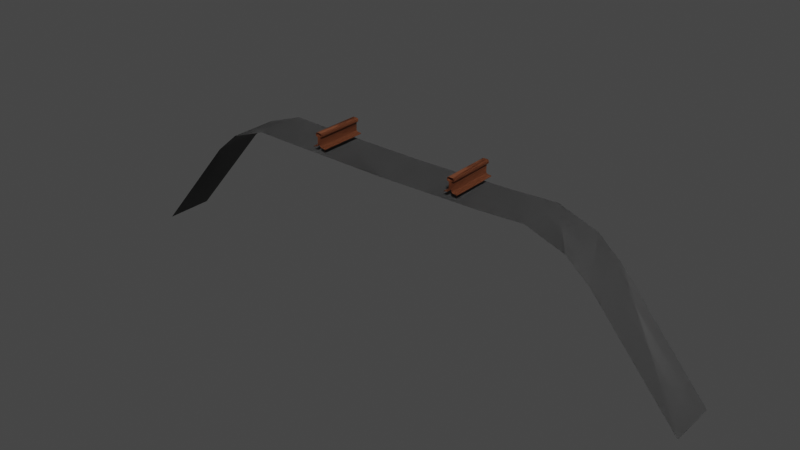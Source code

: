 # Source: visualtrack.blend  (saved by Blender 4.3.34; exported with 4.5.12 LTS)
import bpy
from mathutils import Matrix  # noqa: F401  (used for matrix-valued properties, if any)

bpy.ops.wm.read_factory_settings(use_empty=True)
scene = bpy.context.scene
scene.name = 'Scene'

# ---- materials (node trees are filled in below, after node groups)
mat_ballast = bpy.data.materials.new('Ballast')
mat_rail = bpy.data.materials.new('rail')

# ---- material node trees
mat_ballast.use_nodes = True; mat_ballast.node_tree.nodes.clear()
_N = mat_ballast.node_tree.nodes; _L = mat_ballast.node_tree.links
n0 = _N.new('ShaderNodeBsdfPrincipled'); n0.name = 'Principled BSDF'; n0.location = (10, 300)
n0.inputs[0].default_value = (0.09824, 0.09824, 0.09824, 1.0)
n1 = _N.new('ShaderNodeOutputMaterial'); n1.name = 'Material Output'; n1.location = (300, 300)
_L.new(n0.outputs[0], n1.inputs[0])
n1.is_active_output = True
mat_rail.use_nodes = True; mat_rail.node_tree.nodes.clear()
_N = mat_rail.node_tree.nodes; _L = mat_rail.node_tree.links
n0 = _N.new('ShaderNodeBsdfPrincipled'); n0.name = 'Principled BSDF'; n0.location = (10, 300)
n0.inputs[0].default_value = (0.1981, 0.0648, 0.02843, 1.0)
n1 = _N.new('ShaderNodeOutputMaterial'); n1.name = 'Material Output'; n1.location = (300, 300)
_L.new(n0.outputs[0], n1.inputs[0])
n1.is_active_output = True

# ---- world
world_world = bpy.data.worlds.new('World'); scene.world = world_world
world_world.use_nodes = True; world_world.node_tree.nodes.clear()
_N = world_world.node_tree.nodes; _L = world_world.node_tree.links
n0 = _N.new('ShaderNodeOutputWorld'); n0.name = 'World Output'; n0.location = (300, 300)
n1 = _N.new('ShaderNodeBackground'); n1.name = 'Background'; n1.location = (10, 300)
n1.inputs[0].default_value = (0.05088, 0.05088, 0.05088, 1.0)
_L.new(n1.outputs[0], n0.inputs[0])
n0.is_active_output = True
world_world.color = (0.05088, 0.05088, 0.05088)
world_world.use_sun_shadow = False
world_world.sun_shadow_jitter_overblur = 0.0

# ---- meshes
me_1 = bpy.data.meshes.new('1')
me_1.from_pydata([(3.028, -1.579, 0.0), (3.029, -1.584, 0.5), (2.145, -0.5417, 0.0), (2.146, -0.5458, 0.5), (1.899, -0.3308, 0.0), (1.901, -0.3349, 0.5), (1.505, -0.1901, 0.0), (1.507, -0.194, 0.5), (1.043, -0.2103, 0.0), (1.045, -0.214, 0.5), (0.0003164, -0.221, 0.0), (0.001509, -0.2243, 0.5), (-1.043, -0.2046, 0.0), (-1.041, -0.2075, 0.5), (-1.505, -0.1919, 0.0), (-1.503, -0.1946, 0.5), (-1.899, -0.3331, 0.0), (-1.897, -0.3356, 0.5), (-2.143, -0.5443, 0.0), (-2.142, -0.5467, 0.5), (-3.026, -1.583, 0.0), (-3.025, -1.585, 0.5), (3.028, -1.579, 0.0), (3.029, -1.584, 0.5), (2.145, -0.5417, 0.0), (2.146, -0.5458, 0.5), (1.899, -0.3308, 0.0), (1.901, -0.3349, 0.5), (1.505, -0.1901, 0.0), (1.507, -0.194, 0.5), (1.043, -0.2103, 0.0), (1.045, -0.214, 0.5), (0.0003164, -0.221, 0.0), (0.001509, -0.2243, 0.5), (-1.043, -0.2046, 0.0), (-1.041, -0.2075, 0.5), (-1.505, -0.1919, 0.0), (-1.503, -0.1946, 0.5), (-1.899, -0.3331, 0.0), (-1.897, -0.3356, 0.5), (-2.143, -0.5443, 0.0), (-2.142, -0.5467, 0.5), (-3.026, -1.583, 0.0), (-3.025, -1.585, 0.5)], [], [(0, 2, 1), (2, 3, 1), (2, 4, 3), (4, 5, 3), (4, 6, 5), (6, 7, 5), (6, 8, 7), (8, 9, 7), (8, 10, 9), (10, 11, 9), (10, 12, 11), (12, 13, 11), (12, 14, 13), (14, 15, 13), (14, 16, 15), (16, 17, 15), (16, 18, 17), (18, 19, 17), (18, 20, 19), (20, 21, 19), (22, 23, 24), (24, 23, 25), (24, 25, 26), (26, 25, 27), (26, 27, 28), (28, 27, 29), (28, 29, 30), (30, 29, 31), (30, 31, 32), (32, 31, 33), (32, 33, 34), (34, 33, 35), (34, 35, 36), (36, 35, 37), (36, 37, 38), (38, 37, 39), (38, 39, 40), (40, 39, 41), (40, 41, 42), (42, 41, 43)])
me_1.polygons.foreach_set('use_smooth', [True] * 40)
_uv = me_1.uv_layers.new(name='UVMap')
_uv.uv.foreach_set('vector', [0.0, 0.0, 0.1888, 0.0, 0.0, 0.07, 0.1888, 0.0, 0.1888, 0.07, 0.0, 0.07, 0.1888, 0.0, 0.2335, 0.0, 0.1888, 0.07, 0.2335, 0.0, 0.2335, 0.07, 0.1888, 0.07, 0.2335, 0.0, 0.2915, 0.0, 0.2335, 0.07, 0.2915, 0.0, 0.2915, 0.07, 0.2335, 0.07, 0.2915, 0.0, 0.3555, 0.0, 0.2915, 0.07, 0.3555, 0.0, 0.3555, 0.07, 0.2915, 0.07, 0.3555, 0.0, 0.5, 0.0, 0.3555, 0.07, 0.5, 0.0, 0.5, 0.07, 0.3555, 0.07, 0.5, 0.0, 0.6445, 0.0, 0.5, 0.07, 0.6445, 0.0, 0.6445, 0.07, 0.5, 0.07, 0.6445, 0.0, 0.7085, 0.0, 0.6445, 0.07, 0.7085, 0.0, 0.7085, 0.07, 0.6445, 0.07, 0.7085, 0.0, 0.7665, 0.0, 0.7085, 0.07, 0.7665, 0.0, 0.7665, 0.07, 0.7085, 0.07, 0.7665, 0.0, 0.8112, 0.0, 0.7665, 0.07, 0.8112, 0.0, 0.8112, 0.07, 0.7665, 0.07, 0.8112, 0.0, 1.0, 0.0, 0.8112, 0.07, 1.0, 0.0, 1.0, 0.07, 0.8112, 0.07, 0.0, 0.0, 0.0, 0.07, 0.1888, 0.0, 0.1888, 0.0, 0.0, 0.07, 0.1888, 0.07, 0.1888, 0.0, 0.1888, 0.07, 0.2335, 0.0, 0.2335, 0.0, 0.1888, 0.07, 0.2335, 0.07, 0.2335, 0.0, 0.2335, 0.07, 0.2915, 0.0, 0.2915, 0.0, 0.2335, 0.07, 0.2915, 0.07, 0.2915, 0.0, 0.2915, 0.07, 0.3555, 0.0, 0.3555, 0.0, 0.2915, 0.07, 0.3555, 0.07, 0.3555, 0.0, 0.3555, 0.07, 0.5, 0.0, 0.5, 0.0, 0.3555, 0.07, 0.5, 0.07, 0.5, 0.0, 0.5, 0.07, 0.6445, 0.0, 0.6445, 0.0, 0.5, 0.07, 0.6445, 0.07, 0.6445, 0.0, 0.6445, 0.07, 0.7085, 0.0, 0.7085, 0.0, 0.6445, 0.07, 0.7085, 0.07, 0.7085, 0.0, 0.7085, 0.07, 0.7665, 0.0, 0.7665, 0.0, 0.7085, 0.07, 0.7665, 0.07, 0.7665, 0.0, 0.7665, 0.07, 0.8112, 0.0, 0.8112, 0.0, 0.7665, 0.07, 0.8112, 0.07, 0.8112, 0.0, 0.8112, 0.07, 1.0, 0.0, 1.0, 0.0, 0.8112, 0.07, 1.0, 0.07])
me_1.materials.append(mat_ballast)
me_1.update()
me_1.normals_split_custom_set([tuple(v) for v in zip(*[iter([0.7613, 0.6484, 0.004874, 0.7507, 0.6607, 0.004387, 0.7615, 0.6482, 0.003778, 0.7507, 0.6607, 0.004387, 0.7421, 0.6703, 0.003499, 0.7615, 0.6482, 0.003778, 0.7507, 0.6607, 0.004387, 0.5368, 0.8437, 0.005683, 0.7421, 0.6703, 0.003499, 0.5368, 0.8437, 0.005683, 0.4823, 0.876, 0.005191, 0.7421, 0.6703, 0.003499, 0.5368, 0.8437, 0.005683, 0.2047, 0.9788, 0.007229, 0.4823, 0.876, 0.005191, 0.2047, 0.9788, 0.007229, 0.1398, 0.9902, 0.006745, 0.4823, 0.876, 0.005191, 0.2047, 0.9788, 0.007229, -0.02605, 0.9996, 0.007552, 0.1398, 0.9902, 0.006745, -0.02605, 0.9996, 0.007552, -0.02019, 0.9998, 0.006908, 0.1398, 0.9902, 0.006745, -0.02605, 0.9996, 0.007552, -0.001419, 1.0, 0.006839, -0.02019, 0.9998, 0.006908, -0.001419, 1.0, 0.006839, 0.003146, 1.0, 0.00613, -0.02019, 0.9998, 0.006908, -0.001419, 1.0, 0.006839, 0.01804, 0.9998, 0.006005, 0.003146, 1.0, 0.00613, 0.01804, 0.9998, 0.006005, 0.01972, 0.9998, 0.005329, 0.003146, 1.0, 0.00613, 0.01804, 0.9998, 0.006005, -0.08741, 0.9962, 0.005653, 0.01972, 0.9998, 0.005329, -0.08741, 0.9962, 0.005653, -0.1481, 0.989, 0.005379, 0.01972, 0.9998, 0.005329, -0.08741, 0.9962, 0.005653, -0.4311, 0.9023, 0.005622, -0.1481, 0.989, 0.005379, -0.4311, 0.9023, 0.005622, -0.4827, 0.8758, 0.005418, -0.1481, 0.989, 0.005379, -0.4311, 0.9023, 0.005622, -0.7288, 0.6847, 0.004986, -0.4827, 0.8758, 0.005418, -0.7288, 0.6847, 0.004986, -0.7423, 0.6701, 0.004727, -0.4827, 0.8758, 0.005418, -0.7288, 0.6847, 0.004986, -0.7619, 0.6477, 0.003868, -0.7423, 0.6701, 0.004727, -0.7619, 0.6477, 0.003868, -0.7617, 0.6479, 0.004078, -0.7423, 0.6701, 0.004727, -0.7613, -0.6484, -0.004874, -0.7615, -0.6482, -0.003731, -0.7507, -0.6607, -0.004386, -0.7507, -0.6607, -0.004386, -0.7615, -0.6482, -0.003731, -0.742, -0.6703, -0.0035, -0.7507, -0.6607, -0.004386, -0.742, -0.6703, -0.0035, -0.5368, -0.8437, -0.005685, -0.5368, -0.8437, -0.005685, -0.742, -0.6703, -0.0035, -0.4823, -0.876, -0.005191, -0.5368, -0.8437, -0.005685, -0.4823, -0.876, -0.005191, -0.2047, -0.9788, -0.00723, -0.2047, -0.9788, -0.00723, -0.4823, -0.876, -0.005191, -0.1398, -0.9902, -0.006745, -0.2047, -0.9788, -0.00723, -0.1398, -0.9902, -0.006745, 0.02604, -0.9996, -0.007551, 0.02604, -0.9996, -0.007551, -0.1398, -0.9902, -0.006745, 0.02019, -0.9998, -0.006908, 0.02604, -0.9996, -0.007551, 0.02019, -0.9998, -0.006908, 0.001422, -1.0, -0.006839, 0.001422, -1.0, -0.006839, 0.02019, -0.9998, -0.006908, -0.002991, -1.0, -0.006425, 0.001422, -1.0, -0.006839, -0.002991, -1.0, -0.006425, -0.01802, -0.9998, -0.006006, -0.01802, -0.9998, -0.006006, -0.002991, -1.0, -0.006425, -0.01971, -0.9998, -0.005328, -0.01802, -0.9998, -0.006006, -0.01971, -0.9998, -0.005328, 0.08745, -0.9962, -0.00565, 0.08745, -0.9962, -0.00565, -0.01971, -0.9998, -0.005328, 0.1481, -0.989, -0.005379, 0.08745, -0.9962, -0.00565, 0.1481, -0.989, -0.005379, 0.4312, -0.9023, -0.005643, 0.4312, -0.9023, -0.005643, 0.1481, -0.989, -0.005379, 0.4827, -0.8758, -0.00537, 0.4312, -0.9023, -0.005643, 0.4827, -0.8758, -0.00537, 0.7288, -0.6847, -0.004964, 0.7288, -0.6847, -0.004964, 0.4827, -0.8758, -0.00537, 0.7423, -0.6701, -0.004725, 0.7288, -0.6847, -0.004964, 0.7423, -0.6701, -0.004725, 0.7619, -0.6477, -0.003868, 0.7619, -0.6477, -0.003868, 0.7423, -0.6701, -0.004725, 0.7618, -0.6478, -0.00362])] * 3)])
me_rail1 = bpy.data.meshes.new('rail1')
me_rail1.from_pydata([(0.8189, -0.1525, 0.0), (0.8201, -0.1561, 0.5), (0.8189, -0.1423, 0.0), (0.8201, -0.1459, 0.5), (0.7794, -0.1394, 0.0), (0.7806, -0.143, 0.5), (0.7657, -0.1264, 0.0), (0.7669, -0.13, 0.5), (0.7668, -0.04351, 0.0), (0.7681, -0.0471, 0.5), (0.7854, -0.0368, 0.0), (0.7867, -0.0404, 0.5), (0.7878, -0.0328, 0.0), (0.7891, -0.0364, 0.5), (0.7878, -0.0137, 0.0), (0.7891, -0.0173, 0.5), (0.7837, -0.005302, 0.0), (0.785, -0.008898, 0.5), (0.7758, -0.0005071, 0.0), (0.7771, -0.004099, 0.5), (0.7528, -0.000521, 0.0), (0.7541, -0.004104, 0.5), (0.7298, -0.000535, 0.0), (0.7311, -0.004108, 0.5), (0.7219, -0.00534, 0.0), (0.7232, -0.00891, 0.5), (0.7178, -0.01374, 0.0), (0.7191, -0.01731, 0.5), (0.7178, -0.03284, 0.0), (0.7191, -0.03641, 0.5), (0.7202, -0.03684, 0.0), (0.7215, -0.04041, 0.5), (0.7388, -0.04353, 0.0), (0.7401, -0.04711, 0.5), (0.7401, -0.1264, 0.0), (0.7413, -0.13, 0.5), (0.7264, -0.1394, 0.0), (0.7276, -0.143, 0.5), (0.6869, -0.1424, 0.0), (0.6881, -0.1459, 0.5), (0.6869, -0.1526, 0.0), (0.6881, -0.1561, 0.5), (0.8189, -0.1525, 0.0), (0.8201, -0.1561, 0.5), (0.8189, -0.1423, 0.0), (0.8201, -0.1459, 0.5), (0.7794, -0.1394, 0.0), (0.7806, -0.143, 0.5), (0.7657, -0.1264, 0.0), (0.7669, -0.13, 0.5), (0.7668, -0.04351, 0.0), (0.7681, -0.0471, 0.5), (0.7854, -0.0368, 0.0), (0.7867, -0.0404, 0.5), (0.7878, -0.0328, 0.0), (0.7891, -0.0364, 0.5), (0.7878, -0.0137, 0.0), (0.7891, -0.0173, 0.5), (0.7837, -0.005302, 0.0), (0.785, -0.008898, 0.5), (0.7758, -0.0005071, 0.0), (0.7771, -0.004099, 0.5), (0.7528, -0.000521, 0.0), (0.7541, -0.004104, 0.5), (0.7298, -0.000535, 0.0), (0.7311, -0.004108, 0.5), (0.7219, -0.00534, 0.0), (0.7232, -0.00891, 0.5), (0.7178, -0.01374, 0.0), (0.7191, -0.01731, 0.5), (0.7178, -0.03284, 0.0), (0.7191, -0.03641, 0.5), (0.7202, -0.03684, 0.0), (0.7215, -0.04041, 0.5), (0.7388, -0.04353, 0.0), (0.7401, -0.04711, 0.5), (0.7401, -0.1264, 0.0), (0.7413, -0.13, 0.5), (0.7264, -0.1394, 0.0), (0.7276, -0.143, 0.5), (0.6869, -0.1424, 0.0), (0.6881, -0.1459, 0.5), (0.6869, -0.1526, 0.0), (0.6881, -0.1561, 0.5)], [], [(0, 2, 1), (2, 3, 1), (2, 4, 3), (4, 5, 3), (4, 6, 5), (6, 7, 5), (6, 8, 7), (8, 9, 7), (8, 10, 9), (10, 11, 9), (10, 12, 11), (12, 13, 11), (12, 14, 13), (14, 15, 13), (14, 16, 15), (16, 17, 15), (16, 18, 17), (18, 19, 17), (18, 20, 19), (20, 21, 19), (20, 22, 21), (22, 23, 21), (22, 24, 23), (24, 25, 23), (24, 26, 25), (26, 27, 25), (26, 28, 27), (28, 29, 27), (28, 30, 29), (30, 31, 29), (30, 32, 31), (32, 33, 31), (32, 34, 33), (34, 35, 33), (34, 36, 35), (36, 37, 35), (36, 38, 37), (38, 39, 37), (38, 40, 39), (40, 41, 39), (42, 43, 44), (44, 43, 45), (44, 45, 46), (46, 45, 47), (46, 47, 48), (48, 47, 49), (48, 49, 50), (50, 49, 51), (50, 51, 52), (52, 51, 53), (52, 53, 54), (54, 53, 55), (54, 55, 56), (56, 55, 57), (56, 57, 58), (58, 57, 59), (58, 59, 60), (60, 59, 61), (60, 61, 62), (62, 61, 63), (62, 63, 64), (64, 63, 65), (64, 65, 66), (66, 65, 67), (66, 67, 68), (68, 67, 69), (68, 69, 70), (70, 69, 71), (70, 71, 72), (72, 71, 73), (72, 73, 74), (74, 73, 75), (74, 75, 76), (76, 75, 77), (76, 77, 78), (78, 77, 79), (78, 79, 80), (80, 79, 81), (80, 81, 82), (82, 81, 83)])
me_rail1.polygons.foreach_set('use_smooth', [True] * 80)
_uv = me_rail1.uv_layers.new(name='UVMap')
_uv.uv.foreach_set('vector', [0.0, 0.0, 0.02154, 0.0, 0.0, 0.5, 0.02154, 0.0, 0.02154, 0.5, 0.0, 0.5, 0.02154, 0.0, 0.1052, 0.0, 0.02154, 0.5, 0.1052, 0.0, 0.1052, 0.5, 0.02154, 0.5, 0.1052, 0.0, 0.1451, 0.0, 0.1052, 0.5, 0.1451, 0.0, 0.1451, 0.5, 0.1052, 0.5, 0.1451, 0.0, 0.3202, 0.0, 0.1451, 0.5, 0.3202, 0.0, 0.3202, 0.5, 0.1451, 0.5, 0.3202, 0.0, 0.362, 0.0, 0.3202, 0.5, 0.362, 0.0, 0.362, 0.5, 0.3202, 0.5, 0.362, 0.0, 0.3718, 0.0, 0.362, 0.5, 0.3718, 0.0, 0.3718, 0.5, 0.362, 0.5, 0.3718, 0.0, 0.4122, 0.0, 0.3718, 0.5, 0.4122, 0.0, 0.4122, 0.5, 0.3718, 0.5, 0.4122, 0.0, 0.4319, 0.0, 0.4122, 0.5, 0.4319, 0.0, 0.4319, 0.5, 0.4122, 0.5, 0.4319, 0.0, 0.4514, 0.0, 0.4319, 0.5, 0.4514, 0.0, 0.4514, 0.5, 0.4319, 0.5, 0.4514, 0.0, 0.5, 0.0, 0.4514, 0.5, 0.5, 0.0, 0.5, 0.5, 0.4514, 0.5, 0.5, 0.0, 0.5486, 0.0, 0.5, 0.5, 0.5486, 0.0, 0.5486, 0.5, 0.5, 0.5, 0.5486, 0.0, 0.5681, 0.0, 0.5486, 0.5, 0.5681, 0.0, 0.5681, 0.5, 0.5486, 0.5, 0.5681, 0.0, 0.5878, 0.0, 0.5681, 0.5, 0.5878, 0.0, 0.5878, 0.5, 0.5681, 0.5, 0.5878, 0.0, 0.6282, 0.0, 0.5878, 0.5, 0.6282, 0.0, 0.6282, 0.5, 0.5878, 0.5, 0.6282, 0.0, 0.638, 0.0, 0.6282, 0.5, 0.638, 0.0, 0.638, 0.5, 0.6282, 0.5, 0.638, 0.0, 0.6798, 0.0, 0.638, 0.5, 0.6798, 0.0, 0.6798, 0.5, 0.638, 0.5, 0.6798, 0.0, 0.8549, 0.0, 0.6798, 0.5, 0.8549, 0.0, 0.8549, 0.5, 0.6798, 0.5, 0.8549, 0.0, 0.8948, 0.0, 0.8549, 0.5, 0.8948, 0.0, 0.8948, 0.5, 0.8549, 0.5, 0.8948, 0.0, 0.9785, 0.0, 0.8948, 0.5, 0.9785, 0.0, 0.9785, 0.5, 0.8948, 0.5, 0.9785, 0.0, 1.0, 0.0, 0.9785, 0.5, 1.0, 0.0, 1.0, 0.5, 0.9785, 0.5, 0.0, 0.0, 0.0, 0.5, 0.02154, 0.0, 0.02154, 0.0, 0.0, 0.5, 0.02154, 0.5, 0.02154, 0.0, 0.02154, 0.5, 0.1052, 0.0, 0.1052, 0.0, 0.02154, 0.5, 0.1052, 0.5, 0.1052, 0.0, 0.1052, 0.5, 0.1451, 0.0, 0.1451, 0.0, 0.1052, 0.5, 0.1451, 0.5, 0.1451, 0.0, 0.1451, 0.5, 0.3202, 0.0, 0.3202, 0.0, 0.1451, 0.5, 0.3202, 0.5, 0.3202, 0.0, 0.3202, 0.5, 0.362, 0.0, 0.362, 0.0, 0.3202, 0.5, 0.362, 0.5, 0.362, 0.0, 0.362, 0.5, 0.3718, 0.0, 0.3718, 0.0, 0.362, 0.5, 0.3718, 0.5, 0.3718, 0.0, 0.3718, 0.5, 0.4122, 0.0, 0.4122, 0.0, 0.3718, 0.5, 0.4122, 0.5, 0.4122, 0.0, 0.4122, 0.5, 0.4319, 0.0, 0.4319, 0.0, 0.4122, 0.5, 0.4319, 0.5, 0.4319, 0.0, 0.4319, 0.5, 0.4514, 0.0, 0.4514, 0.0, 0.4319, 0.5, 0.4514, 0.5, 0.4514, 0.0, 0.4514, 0.5, 0.5, 0.0, 0.5, 0.0, 0.4514, 0.5, 0.5, 0.5, 0.5, 0.0, 0.5, 0.5, 0.5486, 0.0, 0.5486, 0.0, 0.5, 0.5, 0.5486, 0.5, 0.5486, 0.0, 0.5486, 0.5, 0.5681, 0.0, 0.5681, 0.0, 0.5486, 0.5, 0.5681, 0.5, 0.5681, 0.0, 0.5681, 0.5, 0.5878, 0.0, 0.5878, 0.0, 0.5681, 0.5, 0.5878, 0.5, 0.5878, 0.0, 0.5878, 0.5, 0.6282, 0.0, 0.6282, 0.0, 0.5878, 0.5, 0.6282, 0.5, 0.6282, 0.0, 0.6282, 0.5, 0.638, 0.0, 0.638, 0.0, 0.6282, 0.5, 0.638, 0.5, 0.638, 0.0, 0.638, 0.5, 0.6798, 0.0, 0.6798, 0.0, 0.638, 0.5, 0.6798, 0.5, 0.6798, 0.0, 0.6798, 0.5, 0.8549, 0.0, 0.8549, 0.0, 0.6798, 0.5, 0.8549, 0.5, 0.8549, 0.0, 0.8549, 0.5, 0.8948, 0.0, 0.8948, 0.0, 0.8549, 0.5, 0.8948, 0.5, 0.8948, 0.0, 0.8948, 0.5, 0.9785, 0.0, 0.9785, 0.0, 0.8948, 0.5, 0.9785, 0.5, 0.9785, 0.0, 0.9785, 0.5, 1.0, 0.0, 1.0, 0.0, 0.9785, 0.5, 1.0, 0.5])
me_rail1.materials.append(mat_rail)
me_rail1.update()
me_rail1.normals_split_custom_set([tuple(v) for v in zip(*[iter([1.0, 0.0006077, -0.002435, 0.5077, 0.8615, 0.003845, 1.0, 0.000219, -0.002926, 0.5077, 0.8615, 0.003845, 0.3145, 0.9492, 0.005565, 1.0, 0.000219, -0.002926, 0.5077, 0.8615, 0.003845, 0.1984, 0.9801, 0.005036, 0.3145, 0.9492, 0.005565, 0.1984, 0.9801, 0.005036, 0.2862, 0.9581, 0.005519, 0.3145, 0.9492, 0.005565, 0.1984, 0.9801, 0.005036, 0.9721, 0.2345, -0.0007136, 0.2862, 0.9581, 0.005519, 0.9721, 0.2345, -0.0007136, 0.9916, 0.1296, 0.0004236, 0.2862, 0.9581, 0.005519, 0.9721, 0.2345, -0.0007136, 0.9927, -0.1204, -0.003388, 0.9916, 0.1296, 0.0004236, 0.9927, -0.1204, -0.003388, 0.9764, -0.2157, -0.00483, 0.9916, 0.1296, 0.0004236, 0.9927, -0.1204, -0.003388, 0.4027, -0.9153, -0.0076, 0.9764, -0.2157, -0.00483, 0.4027, -0.9153, -0.0076, 0.4542, -0.8909, -0.007548, 0.9764, -0.2157, -0.00483, 0.4027, -0.9153, -0.0076, 0.9848, -0.1739, -0.004447, 0.4542, -0.8909, -0.007548, 0.9848, -0.1739, -0.004447, 0.9947, -0.1031, -0.003782, 0.4542, -0.8909, -0.007548, 0.9848, -0.1739, -0.004447, 0.9961, 0.08815, -0.001907, 0.9947, -0.1031, -0.003782, 0.9961, 0.08815, -0.001907, 0.989, 0.1476, -0.0008916, 0.9947, -0.1031, -0.003782, 0.9961, 0.08815, -0.001907, 0.8015, 0.598, 0.002249, 0.989, 0.1476, -0.0008916, 0.8015, 0.598, 0.002249, 0.7397, 0.6729, 0.002086, 0.989, 0.1476, -0.0008916, 0.8015, 0.598, 0.002249, 0.2397, 0.9708, 0.006286, 0.7397, 0.6729, 0.002086, 0.2397, 0.9708, 0.006286, 0.1533, 0.9882, 0.006171, 0.7397, 0.6729, 0.002086, 0.2397, 0.9708, 0.006286, -0.0006001, 1.0, 0.007176, 0.1533, 0.9882, 0.006171, -0.0006001, 1.0, 0.007176, -0.0002049, 1.0, 0.007157, 0.1533, 0.9882, 0.006171, -0.0006001, 1.0, 0.007176, -0.08925, 0.996, 0.00737, -0.0002049, 1.0, 0.007157, -0.08925, 0.996, 0.00737, -0.1537, 0.9881, 0.007767, -0.0002049, 1.0, 0.007157, -0.08925, 0.996, 0.00737, -0.6712, 0.7413, 0.007011, -0.1537, 0.9881, 0.007767, -0.6712, 0.7413, 0.007011, -0.74, 0.6726, 0.006838, -0.1537, 0.9881, 0.007767, -0.6712, 0.7413, 0.007011, -0.975, 0.2222, 0.004103, -0.74, 0.6726, 0.006838, -0.975, 0.2222, 0.004103, -0.9891, 0.1473, 0.004115, -0.74, 0.6726, 0.006838, -0.975, 0.2222, 0.004103, -0.9984, -0.05729, 0.002124, -0.9891, 0.1473, 0.004115, -0.9984, -0.05729, 0.002124, -0.9946, -0.1035, 0.0005442, -0.9891, 0.1473, 0.004115, -0.9984, -0.05729, 0.002124, -0.5316, -0.847, -0.004045, -0.9946, -0.1035, 0.0005442, -0.5316, -0.847, -0.004045, -0.4538, -0.8911, -0.004619, -0.9946, -0.1035, 0.0005442, -0.5316, -0.847, -0.004045, -0.9286, -0.371, -0.0002971, -0.4538, -0.8911, -0.004619, -0.9286, -0.371, -0.0002971, -0.9764, -0.2161, -0.001377, -0.4538, -0.8911, -0.004619, -0.9286, -0.371, -0.0002971, -0.998, 0.06273, 0.004057, -0.9764, -0.2161, -0.001377, -0.998, 0.06273, 0.004057, -0.9916, 0.1292, 0.004251, -0.9764, -0.2161, -0.001377, -0.998, 0.06273, 0.004057, -0.397, 0.9178, 0.007534, -0.9916, 0.1292, 0.004251, -0.397, 0.9178, 0.007534, -0.2867, 0.958, 0.007114, -0.9916, 0.1292, 0.004251, -0.397, 0.9178, 0.007534, -0.1989, 0.98, 0.007494, -0.2867, 0.958, 0.007114, -0.1989, 0.98, 0.007494, -0.3149, 0.9491, 0.008779, -0.2867, 0.958, 0.007114, -0.1989, 0.98, 0.007494, -1.0, -0.0006024, 0.002444, -0.3149, 0.9491, 0.008779, -1.0, -0.0006024, 0.002444, -1.0, -0.0001968, 0.003014, -0.3149, 0.9491, 0.008779, -1.0, -0.0006077, 0.002435, -1.0, -0.000218, 0.002782, -0.5077, -0.8615, -0.002193, -0.5077, -0.8615, -0.002193, -1.0, -0.000218, 0.002782, -0.3145, -0.9492, -0.005558, -0.5077, -0.8615, -0.002193, -0.3145, -0.9492, -0.005558, -0.1984, -0.9801, -0.005897, -0.1984, -0.9801, -0.005897, -0.3145, -0.9492, -0.005558, -0.2863, -0.9581, -0.005508, -0.1984, -0.9801, -0.005897, -0.2863, -0.9581, -0.005508, -0.9721, -0.2346, 0.0007523, -0.9721, -0.2346, 0.0007523, -0.2863, -0.9581, -0.005508, -0.9916, -0.1296, -0.0005408, -0.9721, -0.2346, 0.0007523, -0.9916, -0.1296, -0.0005408, -0.9927, 0.1204, 0.007498, -0.9927, 0.1204, 0.007498, -0.9916, -0.1296, -0.0005408, -0.9764, 0.2158, 0.004825, -0.9927, 0.1204, 0.007498, -0.9764, 0.2158, 0.004825, -0.4028, 0.9153, 0.007683, -0.4028, 0.9153, 0.007683, -0.9764, 0.2158, 0.004825, -0.4542, 0.8909, 0.006452, -0.4028, 0.9153, 0.007683, -0.4542, 0.8909, 0.006452, -0.9847, 0.1739, 0.004221, -0.9847, 0.1739, 0.004221, -0.4542, 0.8909, 0.006452, -0.9947, 0.1032, 0.003782, -0.9847, 0.1739, 0.004221, -0.9947, 0.1032, 0.003782, -0.9961, -0.08819, 0.001946, -0.9961, -0.08819, 0.001946, -0.9947, 0.1032, 0.003782, -0.989, -0.1477, 0.00086, -0.9961, -0.08819, 0.001946, -0.989, -0.1477, 0.00086, -0.8015, -0.5981, -0.002245, -0.8015, -0.5981, -0.002245, -0.989, -0.1477, 0.00086, -0.7398, -0.6729, -0.001895, -0.8015, -0.5981, -0.002245, -0.7398, -0.6729, -0.001895, -0.2397, -0.9708, -0.006182, -0.2397, -0.9708, -0.006182, -0.7398, -0.6729, -0.001895, -0.1533, -0.9882, -0.006183, -0.2397, -0.9708, -0.006182, -0.1533, -0.9882, -0.006183, 0.0006001, -1.0, -0.007176, 0.0006001, -1.0, -0.007176, -0.1533, -0.9882, -0.006183, 0.0002049, -1.0, -0.007157, 0.0006001, -1.0, -0.007176, 0.0002049, -1.0, -0.007157, 0.08928, -0.996, -0.007363, 0.08928, -0.996, -0.007363, 0.0002049, -1.0, -0.007157, 0.1537, -0.9881, -0.007265, 0.08928, -0.996, -0.007363, 0.1537, -0.9881, -0.007265, 0.6712, -0.7413, -0.007009, 0.6712, -0.7413, -0.007009, 0.1537, -0.9881, -0.007265, 0.74, -0.6725, -0.006849, 0.6712, -0.7413, -0.007009, 0.74, -0.6725, -0.006849, 0.975, -0.2221, -0.004097, 0.975, -0.2221, -0.004097, 0.74, -0.6725, -0.006849, 0.9891, -0.1473, -0.004137, 0.975, -0.2221, -0.004097, 0.9891, -0.1473, -0.004137, 0.9984, 0.05733, -0.002128, 0.9984, 0.05733, -0.002128, 0.9891, -0.1473, -0.004137, 0.9946, 0.1036, -0.0004954, 0.9984, 0.05733, -0.002128, 0.9946, 0.1036, -0.0004954, 0.5316, 0.847, 0.003689, 0.5316, 0.847, 0.003689, 0.9946, 0.1036, -0.0004954, 0.4538, 0.8911, 0.004623, 0.5316, 0.847, 0.003689, 0.4538, 0.8911, 0.004623, 0.9286, 0.371, 0.0002988, 0.9286, 0.371, 0.0002988, 0.4538, 0.8911, 0.004623, 0.9764, 0.2162, 0.002516, 0.9286, 0.371, 0.0002988, 0.9764, 0.2162, 0.002516, 0.998, -0.06279, -0.005512, 0.998, -0.06279, -0.005512, 0.9764, 0.2162, 0.002516, 0.9916, -0.1293, -0.004267, 0.998, -0.06279, -0.005512, 0.9916, -0.1293, -0.004267, 0.397, -0.9178, -0.007534, 0.397, -0.9178, -0.007534, 0.9916, -0.1293, -0.004267, 0.2867, -0.958, -0.007785, 0.397, -0.9178, -0.007534, 0.2867, -0.958, -0.007785, 0.1989, -0.98, -0.007459, 0.1989, -0.98, -0.007459, 0.2867, -0.958, -0.007785, 0.315, -0.9491, -0.002842, 0.1989, -0.98, -0.007459, 0.315, -0.9491, -0.002842, 1.0, 0.0006024, -0.002444, 1.0, 0.0006024, -0.002444, 0.315, -0.9491, -0.002842, 1.0, 0.0002028, -0.003014])] * 3)])

# ---- objects
ob_ballast = bpy.data.objects.new('ballast', me_1)
ob_rail = bpy.data.objects.new('rail', me_rail1)

# ---- transforms, parenting, visibility, modifiers, constraints
ob_ballast.location = (0.0, 0.0, 0.0)
ob_ballast.rotation_euler = (1.571, -0.0, 0.0)
ob_rail.location = (0.0, 0.0, 0.0)
ob_rail.rotation_euler = (1.571, -0.0, 0.0)
_m = ob_rail.modifiers.new('Mirror', 'MIRROR')

# ---- collection membership
scene.collection.objects.link(ob_ballast)
scene.collection.objects.link(ob_rail)

# ---- scene / render settings (as saved in the file)
scene.frame_start = 1; scene.frame_end = 250; scene.frame_set(1)
scene.render.engine = 'BLENDER_EEVEE_NEXT'
scene.view_settings.view_transform = 'Filmic'
bpy.context.view_layer.update()

# ---- added for rendering (the .blend has no active camera and no usable light): camera, sun
cam_auto = bpy.data.cameras.new('AutoCamera')
cam_auto.lens = 50.0
cam_auto.sensor_width = 36.0
cam_auto.clip_end = 1000.0
ob_auto_camera = bpy.data.objects.new('AutoCamera', cam_auto)
scene.collection.objects.link(ob_auto_camera)
ob_auto_camera.location = (5.81043, -7.22076, 3.85449)
ob_auto_camera.rotation_euler = (1.09748, -7.21219e-08, 0.694738)
scene.camera = ob_auto_camera
light_auto_sun = bpy.data.lights.new('AutoSun', 'SUN')
light_auto_sun.energy = 3.0
light_auto_sun.angle = 0.0523599
ob_auto_sun = bpy.data.objects.new('AutoSun', light_auto_sun)
scene.collection.objects.link(ob_auto_sun)
ob_auto_sun.rotation_euler = (0.872665, 0.174533, 0.523599)
bpy.context.view_layer.update()
